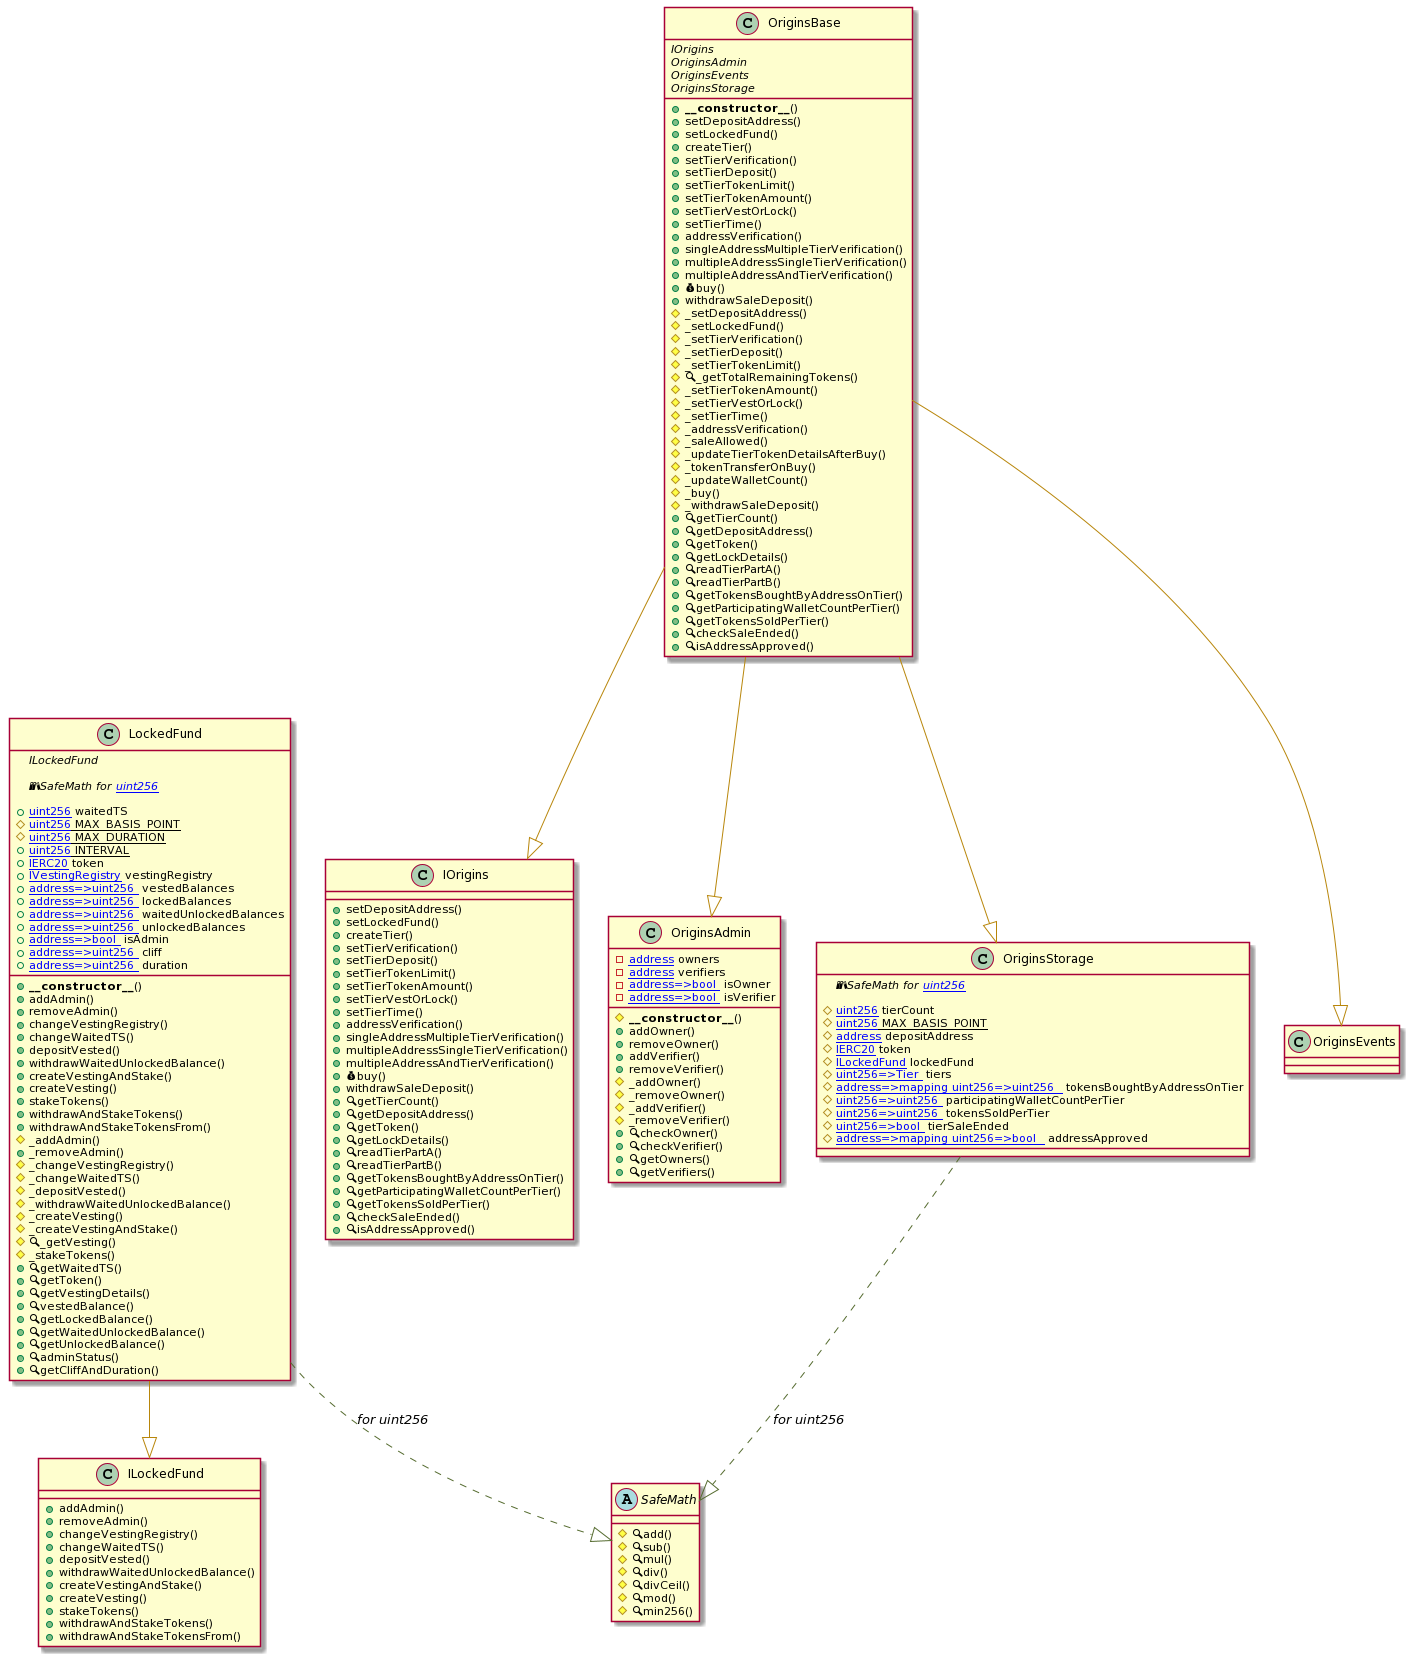

The diagram above was rendered by PlantUML. Its source (embedded in the PNG):
@startuml
' -- classes --

abstract SafeMath {
    ' -- inheritance --

    ' -- usingFor --

    ' -- vars --

    ' -- methods --
	#🔍add()
	#🔍sub()
	#🔍mul()
	#🔍div()
	#🔍divCeil()
	#🔍mod()
	#🔍min256()

}
' -- inheritance / usingFor --

class ILockedFund {
    ' -- inheritance --

    ' -- usingFor --

    ' -- vars --

    ' -- methods --
	+addAdmin()
	+removeAdmin()
	+changeVestingRegistry()
	+changeWaitedTS()
	+depositVested()
	+withdrawWaitedUnlockedBalance()
	+createVestingAndStake()
	+createVesting()
	+stakeTokens()
	+withdrawAndStakeTokens()
	+withdrawAndStakeTokensFrom()

}
' -- inheritance / usingFor --

class LockedFund {
    ' -- inheritance --
	{abstract}ILockedFund

    ' -- usingFor --
	{abstract}📚SafeMath for [[uint256]]

    ' -- vars --
	+[[uint256]] waitedTS
	#{static}[[uint256]] MAX_BASIS_POINT
	#{static}[[uint256]] MAX_DURATION
	+{static}[[uint256]] INTERVAL
	+[[IERC20]] token
	+[[IVestingRegistry]] vestingRegistry
	+[[mapping address=>uint256 ]] vestedBalances
	+[[mapping address=>uint256 ]] lockedBalances
	+[[mapping address=>uint256 ]] waitedUnlockedBalances
	+[[mapping address=>uint256 ]] unlockedBalances
	+[[mapping address=>bool ]] isAdmin
	+[[mapping address=>uint256 ]] cliff
	+[[mapping address=>uint256 ]] duration

    ' -- methods --
	+**__constructor__**()
	+addAdmin()
	+removeAdmin()
	+changeVestingRegistry()
	+changeWaitedTS()
	+depositVested()
	+withdrawWaitedUnlockedBalance()
	+createVestingAndStake()
	+createVesting()
	+stakeTokens()
	+withdrawAndStakeTokens()
	+withdrawAndStakeTokensFrom()
	#_addAdmin()
	+_removeAdmin()
	#_changeVestingRegistry()
	#_changeWaitedTS()
	#_depositVested()
	#_withdrawWaitedUnlockedBalance()
	#_createVesting()
	#_createVestingAndStake()
	#🔍_getVesting()
	#_stakeTokens()
	+🔍getWaitedTS()
	+🔍getToken()
	+🔍getVestingDetails()
	+🔍vestedBalance()
	+🔍getLockedBalance()
	+🔍getWaitedUnlockedBalance()
	+🔍getUnlockedBalance()
	+🔍adminStatus()
	+🔍getCliffAndDuration()

}
' -- inheritance / usingFor --
LockedFund --[#DarkGoldenRod]|> ILockedFund
LockedFund ..[#DarkOliveGreen]|> SafeMath : //for uint256//

class IOrigins {
    ' -- inheritance --

    ' -- usingFor --

    ' -- vars --

    ' -- methods --
	+setDepositAddress()
	+setLockedFund()
	+createTier()
	+setTierVerification()
	+setTierDeposit()
	+setTierTokenLimit()
	+setTierTokenAmount()
	+setTierVestOrLock()
	+setTierTime()
	+addressVerification()
	+singleAddressMultipleTierVerification()
	+multipleAddressSingleTierVerification()
	+multipleAddressAndTierVerification()
	+💰buy()
	+withdrawSaleDeposit()
	+🔍getTierCount()
	+🔍getDepositAddress()
	+🔍getToken()
	+🔍getLockDetails()
	+🔍readTierPartA()
	+🔍readTierPartB()
	+🔍getTokensBoughtByAddressOnTier()
	+🔍getParticipatingWalletCountPerTier()
	+🔍getTokensSoldPerTier()
	+🔍checkSaleEnded()
	+🔍isAddressApproved()

}
' -- inheritance / usingFor --

class OriginsAdmin {
    ' -- inheritance --

    ' -- usingFor --

    ' -- vars --
	-[[address]] owners
	-[[address]] verifiers
	-[[mapping address=>bool ]] isOwner
	-[[mapping address=>bool ]] isVerifier

    ' -- methods --
	#**__constructor__**()
	+addOwner()
	+removeOwner()
	+addVerifier()
	+removeVerifier()
	#_addOwner()
	#_removeOwner()
	#_addVerifier()
	#_removeVerifier()
	+🔍checkOwner()
	+🔍checkVerifier()
	+🔍getOwners()
	+🔍getVerifiers()

}
' -- inheritance / usingFor --

class OriginsStorage {
    ' -- inheritance --

    ' -- usingFor --
	{abstract}📚SafeMath for [[uint256]]

    ' -- vars --
	#[[uint256]] tierCount
	#{static}[[uint256]] MAX_BASIS_POINT
	#[[address]] depositAddress
	#[[IERC20]] token
	#[[ILockedFund]] lockedFund
	#[[mapping uint256=>Tier ]] tiers
	#[[mapping address=>mapping uint256=>uint256  ]] tokensBoughtByAddressOnTier
	#[[mapping uint256=>uint256 ]] participatingWalletCountPerTier
	#[[mapping uint256=>uint256 ]] tokensSoldPerTier
	#[[mapping uint256=>bool ]] tierSaleEnded
	#[[mapping address=>mapping uint256=>bool  ]] addressApproved

    ' -- methods --

}
' -- inheritance / usingFor --
OriginsStorage ..[#DarkOliveGreen]|> SafeMath : //for uint256//

class OriginsEvents {
    ' -- inheritance --

    ' -- usingFor --

    ' -- vars --

    ' -- methods --

}
' -- inheritance / usingFor --

class OriginsBase {
    ' -- inheritance --
	{abstract}IOrigins
	{abstract}OriginsAdmin
	{abstract}OriginsEvents
	{abstract}OriginsStorage

    ' -- usingFor --

    ' -- vars --

    ' -- methods --
	+**__constructor__**()
	+setDepositAddress()
	+setLockedFund()
	+createTier()
	+setTierVerification()
	+setTierDeposit()
	+setTierTokenLimit()
	+setTierTokenAmount()
	+setTierVestOrLock()
	+setTierTime()
	+addressVerification()
	+singleAddressMultipleTierVerification()
	+multipleAddressSingleTierVerification()
	+multipleAddressAndTierVerification()
	+💰buy()
	+withdrawSaleDeposit()
	#_setDepositAddress()
	#_setLockedFund()
	#_setTierVerification()
	#_setTierDeposit()
	#_setTierTokenLimit()
	#🔍_getTotalRemainingTokens()
	#_setTierTokenAmount()
	#_setTierVestOrLock()
	#_setTierTime()
	#_addressVerification()
	#_saleAllowed()
	#_updateTierTokenDetailsAfterBuy()
	#_tokenTransferOnBuy()
	#_updateWalletCount()
	#_buy()
	#_withdrawSaleDeposit()
	+🔍getTierCount()
	+🔍getDepositAddress()
	+🔍getToken()
	+🔍getLockDetails()
	+🔍readTierPartA()
	+🔍readTierPartB()
	+🔍getTokensBoughtByAddressOnTier()
	+🔍getParticipatingWalletCountPerTier()
	+🔍getTokensSoldPerTier()
	+🔍checkSaleEnded()
	+🔍isAddressApproved()

}
' -- inheritance / usingFor --
OriginsBase --[#DarkGoldenRod]|> IOrigins
OriginsBase --[#DarkGoldenRod]|> OriginsAdmin
OriginsBase --[#DarkGoldenRod]|> OriginsEvents
OriginsBase --[#DarkGoldenRod]|> OriginsStorage
@enduml